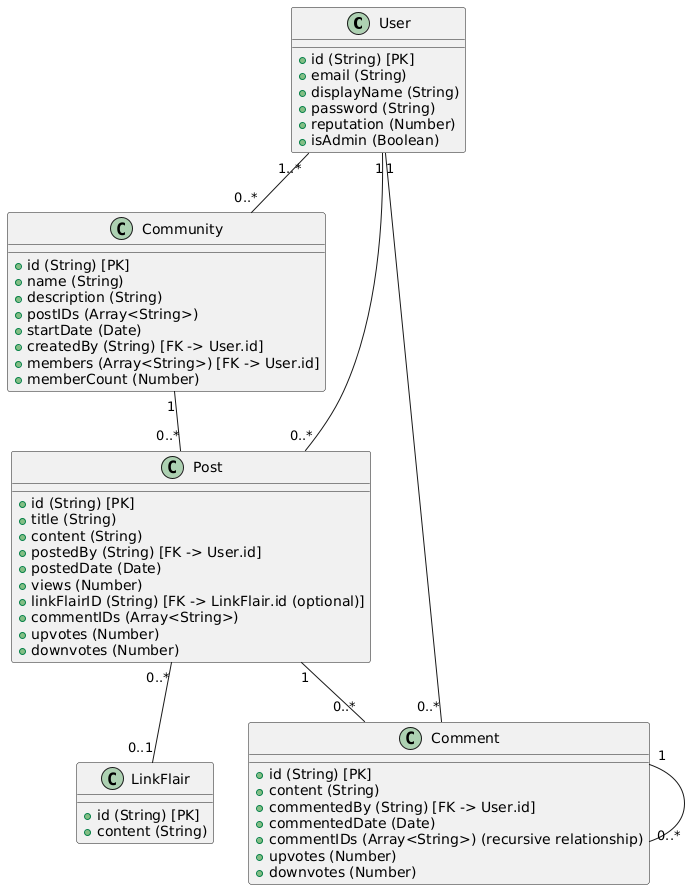

The diagram above was rendered by PlantUML. Its source (embedded in the PNG):
@startuml
class User {
  + id (String) [PK]
  + email (String)
  + displayName (String)
  + password (String)
  + reputation (Number)
  + isAdmin (Boolean)
}

class Community {
  + id (String) [PK]
  + name (String)
  + description (String)
  + postIDs (Array<String>)
  + startDate (Date)
  + createdBy (String) [FK -> User.id]
  + members (Array<String>) [FK -> User.id]
  + memberCount (Number)
}

class Post {
  + id (String) [PK]
  + title (String)
  + content (String)
  + postedBy (String) [FK -> User.id]
  + postedDate (Date)
  + views (Number)
  + linkFlairID (String) [FK -> LinkFlair.id (optional)]
  + commentIDs (Array<String>)
  + upvotes (Number)
  + downvotes (Number)
}

class Comment {
  + id (String) [PK]
  + content (String)
  + commentedBy (String) [FK -> User.id]
  + commentedDate (Date)
  + commentIDs (Array<String>) (recursive relationship)
  + upvotes (Number)
  + downvotes (Number)
}

class LinkFlair {
  + id (String) [PK]
  + content (String)
}

User "1..*" -- "0..*" Community
User "1" -- "0..*" Post
User "1" -- "0..*" Comment
Community "1" -- "0..*" Post
Post "1" -- "0..*" Comment
Comment "1" -- "0..*" Comment 
Post "0..*" -- "0..1" LinkFlair
@enduml